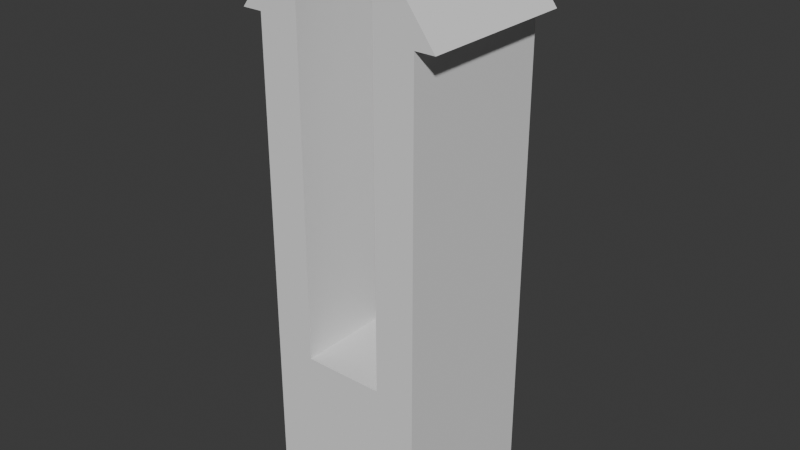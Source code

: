 # Source: the_pin.blend  (saved by Blender 4.2.66; exported with 4.5.12 LTS)
import bpy
from mathutils import Matrix  # noqa: F401  (used for matrix-valued properties, if any)

bpy.ops.wm.read_factory_settings(use_empty=True)
scene = bpy.context.scene
scene.name = 'Scene'

# ---- collections
col_collection = bpy.data.collections.new('Collection'); scene.collection.children.link(col_collection)

# ---- world
world_world = bpy.data.worlds.new('World'); scene.world = world_world
world_world.use_nodes = True; world_world.node_tree.nodes.clear()
_N = world_world.node_tree.nodes; _L = world_world.node_tree.links
n0 = _N.new('ShaderNodeOutputWorld'); n0.name = 'World Output'; n0.location = (300, 300)
n1 = _N.new('ShaderNodeBackground'); n1.name = 'Background'; n1.location = (10, 300)
n1.inputs[0].default_value = (0.05088, 0.05088, 0.05088, 1.0)
_L.new(n1.outputs[0], n0.inputs[0])
n0.is_active_output = True
world_world.color = (0.05088, 0.05088, 0.05088)
world_world.sun_shadow_jitter_overblur = 0.0

# ---- meshes
me_plane = bpy.data.meshes.new('Plane')
me_plane.from_pydata([(-1.0, -1.0, 0.0), (1.0, -1.0, 0.0), (-1.0, 1.0, 0.0), (1.0, 1.0, 0.0), (-0.5, 1.0, 2.0), (0.5, 1.0, 2.0), (0.5, -1.0, 2.0), (-0.5, -1.0, 2.0), (1.0, -1.0, 6.0), (1.0, 1.0, 6.0), (0.5, 1.0, 7.0), (0.5, -1.0, 7.0), (-1.0, -1.0, 6.0), (-1.0, 1.0, 6.0), (-0.5, 1.0, 7.0), (-0.5, -1.0, 7.0), (1.25, -1.0, 6.0), (1.25, 1.0, 6.0), (-1.25, -1.0, 6.0), (-1.25, 1.0, 6.0)], [], [(0, 2, 3, 1), (6, 5, 4, 7), (8, 9, 17, 16), (16, 17, 10, 11), (13, 12, 18, 19), (19, 18, 15, 14), (0, 1, 8, 16, 11, 6, 7, 15, 18, 12), (3, 2, 13, 19, 14, 4, 5, 10, 17, 9), (7, 4, 14, 15), (5, 6, 11, 10), (3, 9, 8, 1), (0, 12, 13, 2)])
_uv = me_plane.uv_layers.new(name='UVMap')
_uv.uv.foreach_set('vector', [0.0, 0.0, 0.0, 1.0, 1.0, 1.0, 1.0, 0.0, 0.75, 0.0, 0.75, 1.0, 0.25, 1.0, 0.25, 0.0, 1.0, 0.0, 1.0, 1.0, 1.0, 1.0, 1.0, 0.0, 1.0, 0.0, 1.0, 1.0, 0.75, 1.0, 0.75, 0.0, 0.0, 1.0, 0.0, 0.0, 0.0, 0.0, 0.0, 1.0, 0.0, 1.0, 0.0, 0.0, 0.25, 0.0, 0.25, 1.0, 0.0, 0.0, 1.0, 0.0, 1.0, 0.0, 1.0, 0.0, 0.75, 0.0, 0.75, 0.0, 0.25, 0.0, 0.25, 0.0, 0.0, 0.0, 0.0, 0.0, 1.0, 1.0, 0.0, 1.0, 0.0, 1.0, 0.0, 1.0, 0.25, 1.0, 0.25, 1.0, 0.75, 1.0, 0.75, 1.0, 1.0, 1.0, 1.0, 1.0, 0.25, 0.0, 0.25, 1.0, 0.25, 1.0, 0.25, 0.0, 0.75, 1.0, 0.75, 0.0, 0.75, 0.0, 0.75, 1.0, 1.0, 1.0, 1.0, 1.0, 1.0, 0.0, 1.0, 0.0, 0.0, 0.0, 0.0, 0.0, 0.0, 1.0, 0.0, 1.0])
me_plane.update()

# ---- objects
ob_plane = bpy.data.objects.new('Plane', me_plane)

# ---- transforms, parenting, visibility, modifiers, constraints
ob_plane.location = (0.0, 0.0, 0.0)

# ---- collection membership
col_collection.objects.link(ob_plane)

# ---- scene / render settings (as saved in the file)
scene.frame_start = 1; scene.frame_end = 250; scene.frame_set(1)
scene.render.engine = 'BLENDER_EEVEE_NEXT'
bpy.context.view_layer.update()

# ---- added for rendering (the .blend has no active camera and no usable light): camera, sun
cam_auto = bpy.data.cameras.new('AutoCamera')
cam_auto.lens = 50.0
cam_auto.sensor_width = 36.0
cam_auto.clip_end = 1000.0
ob_auto_camera = bpy.data.objects.new('AutoCamera', cam_auto)
scene.collection.objects.link(ob_auto_camera)
ob_auto_camera.location = (7.12183, -8.54619, 9.19746)
ob_auto_camera.rotation_euler = (1.09748, -7.21219e-08, 0.694738)
scene.camera = ob_auto_camera
light_auto_sun = bpy.data.lights.new('AutoSun', 'SUN')
light_auto_sun.energy = 3.0
light_auto_sun.angle = 0.0523599
ob_auto_sun = bpy.data.objects.new('AutoSun', light_auto_sun)
scene.collection.objects.link(ob_auto_sun)
ob_auto_sun.rotation_euler = (0.872665, 0.174533, 0.523599)
bpy.context.view_layer.update()

